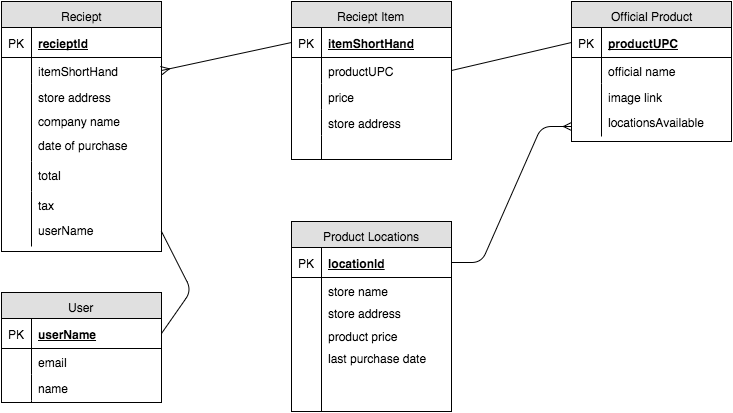

The diagram above was exported from draw.io. Its source (the exported page's mxGraphModel, read from the mxfile embedded in the PNG):
<mxGraphModel dx="923" dy="820" grid="1" gridSize="10" guides="1" tooltips="1" connect="1" arrows="1" fold="1" page="1" pageScale="1" pageWidth="850" pageHeight="1100" background="#ffffff" math="0" shadow="0">
  <root>
    <mxCell id="0" />
    <mxCell id="1" parent="0" />
    <mxCell id="28754a86145719f7-3" value="Reciept" style="swimlane;html=1;fontStyle=0;childLayout=stackLayout;horizontal=1;startSize=26;fillColor=#e0e0e0;horizontalStack=0;resizeParent=1;resizeLast=0;collapsible=1;marginBottom=0;swimlaneFillColor=#ffffff;align=center;" vertex="1" parent="1">
      <mxGeometry x="70" y="181" width="160" height="250" as="geometry" />
    </mxCell>
    <mxCell id="28754a86145719f7-4" value="recieptId" style="shape=partialRectangle;top=0;left=0;right=0;bottom=1;html=1;align=left;verticalAlign=middle;fillColor=none;spacingLeft=34;spacingRight=4;whiteSpace=wrap;overflow=hidden;rotatable=0;points=[[0,0.5],[1,0.5]];portConstraint=eastwest;dropTarget=0;fontStyle=5;" vertex="1" parent="28754a86145719f7-3">
      <mxGeometry y="26" width="160" height="30" as="geometry" />
    </mxCell>
    <mxCell id="28754a86145719f7-5" value="PK" style="shape=partialRectangle;top=0;left=0;bottom=0;html=1;fillColor=none;align=left;verticalAlign=middle;spacingLeft=4;spacingRight=4;whiteSpace=wrap;overflow=hidden;rotatable=0;points=[];portConstraint=eastwest;part=1;" vertex="1" connectable="0" parent="28754a86145719f7-4">
      <mxGeometry width="30" height="30" as="geometry" />
    </mxCell>
    <mxCell id="28754a86145719f7-6" value="itemShortHand" style="shape=partialRectangle;top=0;left=0;right=0;bottom=0;html=1;align=left;verticalAlign=top;fillColor=none;spacingLeft=34;spacingRight=4;whiteSpace=wrap;overflow=hidden;rotatable=0;points=[[0,0.5],[1,0.5]];portConstraint=eastwest;dropTarget=0;" vertex="1" parent="28754a86145719f7-3">
      <mxGeometry y="56" width="160" height="26" as="geometry" />
    </mxCell>
    <mxCell id="28754a86145719f7-7" value="" style="shape=partialRectangle;top=0;left=0;bottom=0;html=1;fillColor=none;align=left;verticalAlign=top;spacingLeft=4;spacingRight=4;whiteSpace=wrap;overflow=hidden;rotatable=0;points=[];portConstraint=eastwest;part=1;" vertex="1" connectable="0" parent="28754a86145719f7-6">
      <mxGeometry width="30" height="26" as="geometry" />
    </mxCell>
    <mxCell id="28754a86145719f7-12" value="" style="shape=partialRectangle;top=0;left=0;right=0;bottom=0;html=1;align=left;verticalAlign=top;fillColor=none;spacingLeft=34;spacingRight=4;whiteSpace=wrap;overflow=hidden;rotatable=0;points=[[0,0.5],[1,0.5]];portConstraint=eastwest;dropTarget=0;" vertex="1" parent="28754a86145719f7-3">
      <mxGeometry y="82" width="160" height="48" as="geometry" />
    </mxCell>
    <mxCell id="28754a86145719f7-13" value="" style="shape=partialRectangle;top=0;left=0;bottom=0;html=1;fillColor=none;align=left;verticalAlign=top;spacingLeft=4;spacingRight=4;whiteSpace=wrap;overflow=hidden;rotatable=0;points=[];portConstraint=eastwest;part=1;" vertex="1" connectable="0" parent="28754a86145719f7-12">
      <mxGeometry width="30" height="48" as="geometry" />
    </mxCell>
    <mxCell id="28754a86145719f7-31" value="date of purchase" style="shape=partialRectangle;top=0;left=0;right=0;bottom=0;html=1;align=left;verticalAlign=top;fillColor=none;spacingLeft=34;spacingRight=4;whiteSpace=wrap;overflow=hidden;rotatable=0;points=[[0,0.5],[1,0.5]];portConstraint=eastwest;dropTarget=0;" vertex="1" parent="28754a86145719f7-3">
      <mxGeometry y="130" width="160" height="30" as="geometry" />
    </mxCell>
    <mxCell id="28754a86145719f7-32" value="" style="shape=partialRectangle;top=0;left=0;bottom=0;html=1;fillColor=none;align=left;verticalAlign=top;spacingLeft=4;spacingRight=4;whiteSpace=wrap;overflow=hidden;rotatable=0;points=[];portConstraint=eastwest;part=1;" vertex="1" connectable="0" parent="28754a86145719f7-31">
      <mxGeometry width="30" height="30" as="geometry" />
    </mxCell>
    <mxCell id="5b284b987a4ac252-12" value="total" style="shape=partialRectangle;top=0;left=0;right=0;bottom=0;html=1;align=left;verticalAlign=top;fillColor=none;spacingLeft=34;spacingRight=4;whiteSpace=wrap;overflow=hidden;rotatable=0;points=[[0,0.5],[1,0.5]];portConstraint=eastwest;dropTarget=0;" vertex="1" parent="28754a86145719f7-3">
      <mxGeometry y="160" width="160" height="30" as="geometry" />
    </mxCell>
    <mxCell id="5b284b987a4ac252-13" value="" style="shape=partialRectangle;top=0;left=0;bottom=0;html=1;fillColor=none;align=left;verticalAlign=top;spacingLeft=4;spacingRight=4;whiteSpace=wrap;overflow=hidden;rotatable=0;points=[];portConstraint=eastwest;part=1;" vertex="1" connectable="0" parent="5b284b987a4ac252-12">
      <mxGeometry width="30" height="30" as="geometry" />
    </mxCell>
    <mxCell id="5b284b987a4ac252-10" value="tax" style="shape=partialRectangle;top=0;left=0;right=0;bottom=0;html=1;align=left;verticalAlign=top;fillColor=none;spacingLeft=34;spacingRight=4;whiteSpace=wrap;overflow=hidden;rotatable=0;points=[[0,0.5],[1,0.5]];portConstraint=eastwest;dropTarget=0;" vertex="1" parent="28754a86145719f7-3">
      <mxGeometry y="190" width="160" height="30" as="geometry" />
    </mxCell>
    <mxCell id="5b284b987a4ac252-11" value="" style="shape=partialRectangle;top=0;left=0;bottom=0;html=1;fillColor=none;align=left;verticalAlign=top;spacingLeft=4;spacingRight=4;whiteSpace=wrap;overflow=hidden;rotatable=0;points=[];portConstraint=eastwest;part=1;" vertex="1" connectable="0" parent="5b284b987a4ac252-10">
      <mxGeometry width="30" height="30" as="geometry" />
    </mxCell>
    <mxCell id="28754a86145719f7-18" value="Reciept Item" style="swimlane;html=1;fontStyle=0;childLayout=stackLayout;horizontal=1;startSize=26;fillColor=#e0e0e0;horizontalStack=0;resizeParent=1;resizeLast=0;collapsible=1;marginBottom=0;swimlaneFillColor=#ffffff;align=center;" vertex="1" parent="1">
      <mxGeometry x="360" y="181" width="160" height="158" as="geometry" />
    </mxCell>
    <mxCell id="28754a86145719f7-19" value="&lt;span&gt;itemShortHand&lt;/span&gt;" style="shape=partialRectangle;top=0;left=0;right=0;bottom=1;html=1;align=left;verticalAlign=middle;fillColor=none;spacingLeft=34;spacingRight=4;whiteSpace=wrap;overflow=hidden;rotatable=0;points=[[0,0.5],[1,0.5]];portConstraint=eastwest;dropTarget=0;fontStyle=5;" vertex="1" parent="28754a86145719f7-18">
      <mxGeometry y="26" width="160" height="30" as="geometry" />
    </mxCell>
    <mxCell id="28754a86145719f7-20" value="PK" style="shape=partialRectangle;top=0;left=0;bottom=0;html=1;fillColor=none;align=left;verticalAlign=middle;spacingLeft=4;spacingRight=4;whiteSpace=wrap;overflow=hidden;rotatable=0;points=[];portConstraint=eastwest;part=1;" vertex="1" connectable="0" parent="28754a86145719f7-19">
      <mxGeometry width="30" height="30" as="geometry" />
    </mxCell>
    <mxCell id="28754a86145719f7-33" value="productUPC" style="shape=partialRectangle;top=0;left=0;right=0;bottom=0;html=1;align=left;verticalAlign=top;fillColor=none;spacingLeft=34;spacingRight=4;whiteSpace=wrap;overflow=hidden;rotatable=0;points=[[0,0.5],[1,0.5]];portConstraint=eastwest;dropTarget=0;" vertex="1" parent="28754a86145719f7-18">
      <mxGeometry y="56" width="160" height="26" as="geometry" />
    </mxCell>
    <mxCell id="28754a86145719f7-34" value="" style="shape=partialRectangle;top=0;left=0;bottom=0;html=1;fillColor=none;align=left;verticalAlign=top;spacingLeft=4;spacingRight=4;whiteSpace=wrap;overflow=hidden;rotatable=0;points=[];portConstraint=eastwest;part=1;" vertex="1" connectable="0" parent="28754a86145719f7-33">
      <mxGeometry width="30" height="26" as="geometry" />
    </mxCell>
    <mxCell id="28754a86145719f7-35" value="price" style="shape=partialRectangle;top=0;left=0;right=0;bottom=0;html=1;align=left;verticalAlign=top;fillColor=none;spacingLeft=34;spacingRight=4;whiteSpace=wrap;overflow=hidden;rotatable=0;points=[[0,0.5],[1,0.5]];portConstraint=eastwest;dropTarget=0;" vertex="1" parent="28754a86145719f7-18">
      <mxGeometry y="82" width="160" height="26" as="geometry" />
    </mxCell>
    <mxCell id="28754a86145719f7-36" value="" style="shape=partialRectangle;top=0;left=0;bottom=0;html=1;fillColor=none;align=left;verticalAlign=top;spacingLeft=4;spacingRight=4;whiteSpace=wrap;overflow=hidden;rotatable=0;points=[];portConstraint=eastwest;part=1;" vertex="1" connectable="0" parent="28754a86145719f7-35">
      <mxGeometry width="30" height="26" as="geometry" />
    </mxCell>
    <mxCell id="28754a86145719f7-48" value="store address" style="shape=partialRectangle;top=0;left=0;right=0;bottom=0;html=1;align=left;verticalAlign=top;fillColor=none;spacingLeft=34;spacingRight=4;whiteSpace=wrap;overflow=hidden;rotatable=0;points=[[0,0.5],[1,0.5]];portConstraint=eastwest;dropTarget=0;" vertex="1" parent="28754a86145719f7-18">
      <mxGeometry y="108" width="160" height="26" as="geometry" />
    </mxCell>
    <mxCell id="28754a86145719f7-49" value="" style="shape=partialRectangle;top=0;left=0;bottom=0;html=1;fillColor=none;align=left;verticalAlign=top;spacingLeft=4;spacingRight=4;whiteSpace=wrap;overflow=hidden;rotatable=0;points=[];portConstraint=eastwest;part=1;" vertex="1" connectable="0" parent="28754a86145719f7-48">
      <mxGeometry width="30" height="26" as="geometry" />
    </mxCell>
    <mxCell id="28754a86145719f7-23" value="" style="shape=partialRectangle;top=0;left=0;right=0;bottom=0;html=1;align=left;verticalAlign=top;fillColor=none;spacingLeft=34;spacingRight=4;whiteSpace=wrap;overflow=hidden;rotatable=0;points=[[0,0.5],[1,0.5]];portConstraint=eastwest;dropTarget=0;" vertex="1" parent="28754a86145719f7-18">
      <mxGeometry y="134" width="160" height="24" as="geometry" />
    </mxCell>
    <mxCell id="28754a86145719f7-24" value="" style="shape=partialRectangle;top=0;left=0;bottom=0;html=1;fillColor=none;align=left;verticalAlign=top;spacingLeft=4;spacingRight=4;whiteSpace=wrap;overflow=hidden;rotatable=0;points=[];portConstraint=eastwest;part=1;" vertex="1" connectable="0" parent="28754a86145719f7-23">
      <mxGeometry width="30" height="24" as="geometry" />
    </mxCell>
    <mxCell id="28754a86145719f7-25" value="store address" style="shape=partialRectangle;top=0;left=0;right=0;bottom=0;html=1;align=left;verticalAlign=top;fillColor=none;spacingLeft=34;spacingRight=4;whiteSpace=wrap;overflow=hidden;rotatable=0;points=[[0,0.5],[1,0.5]];portConstraint=eastwest;dropTarget=0;" vertex="1" parent="1">
      <mxGeometry x="70" y="263" width="160" height="26" as="geometry" />
    </mxCell>
    <mxCell id="28754a86145719f7-26" value="" style="shape=partialRectangle;top=0;left=0;bottom=0;html=1;fillColor=none;align=left;verticalAlign=top;spacingLeft=4;spacingRight=4;whiteSpace=wrap;overflow=hidden;rotatable=0;points=[];portConstraint=eastwest;part=1;" vertex="1" connectable="0" parent="28754a86145719f7-25">
      <mxGeometry width="30" height="26" as="geometry" />
    </mxCell>
    <mxCell id="28754a86145719f7-29" value="company name" style="shape=partialRectangle;top=0;left=0;right=0;bottom=0;html=1;align=left;verticalAlign=top;fillColor=none;spacingLeft=34;spacingRight=4;whiteSpace=wrap;overflow=hidden;rotatable=0;points=[[0,0.5],[1,0.5]];portConstraint=eastwest;dropTarget=0;" vertex="1" parent="1">
      <mxGeometry x="70" y="287" width="160" height="26" as="geometry" />
    </mxCell>
    <mxCell id="28754a86145719f7-30" value="" style="shape=partialRectangle;top=0;left=0;bottom=0;html=1;fillColor=none;align=left;verticalAlign=top;spacingLeft=4;spacingRight=4;whiteSpace=wrap;overflow=hidden;rotatable=0;points=[];portConstraint=eastwest;part=1;" vertex="1" connectable="0" parent="28754a86145719f7-29">
      <mxGeometry width="30" height="26" as="geometry" />
    </mxCell>
    <mxCell id="28754a86145719f7-37" value="Official Product" style="swimlane;html=1;fontStyle=0;childLayout=stackLayout;horizontal=1;startSize=26;fillColor=#e0e0e0;horizontalStack=0;resizeParent=1;resizeLast=0;collapsible=1;marginBottom=0;swimlaneFillColor=#ffffff;align=center;" vertex="1" parent="1">
      <mxGeometry x="640" y="181" width="160" height="140" as="geometry" />
    </mxCell>
    <mxCell id="28754a86145719f7-38" value="productUPC" style="shape=partialRectangle;top=0;left=0;right=0;bottom=1;html=1;align=left;verticalAlign=middle;fillColor=none;spacingLeft=34;spacingRight=4;whiteSpace=wrap;overflow=hidden;rotatable=0;points=[[0,0.5],[1,0.5]];portConstraint=eastwest;dropTarget=0;fontStyle=5;" vertex="1" parent="28754a86145719f7-37">
      <mxGeometry y="26" width="160" height="30" as="geometry" />
    </mxCell>
    <mxCell id="28754a86145719f7-39" value="PK" style="shape=partialRectangle;top=0;left=0;bottom=0;html=1;fillColor=none;align=left;verticalAlign=middle;spacingLeft=4;spacingRight=4;whiteSpace=wrap;overflow=hidden;rotatable=0;points=[];portConstraint=eastwest;part=1;" vertex="1" connectable="0" parent="28754a86145719f7-38">
      <mxGeometry width="30" height="30" as="geometry" />
    </mxCell>
    <mxCell id="28754a86145719f7-40" value="official name" style="shape=partialRectangle;top=0;left=0;right=0;bottom=0;html=1;align=left;verticalAlign=top;fillColor=none;spacingLeft=34;spacingRight=4;whiteSpace=wrap;overflow=hidden;rotatable=0;points=[[0,0.5],[1,0.5]];portConstraint=eastwest;dropTarget=0;" vertex="1" parent="28754a86145719f7-37">
      <mxGeometry y="56" width="160" height="26" as="geometry" />
    </mxCell>
    <mxCell id="28754a86145719f7-41" value="" style="shape=partialRectangle;top=0;left=0;bottom=0;html=1;fillColor=none;align=left;verticalAlign=top;spacingLeft=4;spacingRight=4;whiteSpace=wrap;overflow=hidden;rotatable=0;points=[];portConstraint=eastwest;part=1;" vertex="1" connectable="0" parent="28754a86145719f7-40">
      <mxGeometry width="30" height="26" as="geometry" />
    </mxCell>
    <mxCell id="28754a86145719f7-44" value="image link" style="shape=partialRectangle;top=0;left=0;right=0;bottom=0;html=1;align=left;verticalAlign=top;fillColor=none;spacingLeft=34;spacingRight=4;whiteSpace=wrap;overflow=hidden;rotatable=0;points=[[0,0.5],[1,0.5]];portConstraint=eastwest;dropTarget=0;" vertex="1" parent="28754a86145719f7-37">
      <mxGeometry y="82" width="160" height="28" as="geometry" />
    </mxCell>
    <mxCell id="28754a86145719f7-45" value="" style="shape=partialRectangle;top=0;left=0;bottom=0;html=1;fillColor=none;align=left;verticalAlign=top;spacingLeft=4;spacingRight=4;whiteSpace=wrap;overflow=hidden;rotatable=0;points=[];portConstraint=eastwest;part=1;" vertex="1" connectable="0" parent="28754a86145719f7-44">
      <mxGeometry width="30" height="28.000000000000004" as="geometry" />
    </mxCell>
    <mxCell id="5b284b987a4ac252-1" style="edgeStyle=none;rounded=0;html=1;exitX=0.5;exitY=1;entryX=0.5;entryY=1;startArrow=none;startFill=0;endArrow=ERoneToMany;endFill=0;jettySize=auto;orthogonalLoop=1;strokeColor=#000000;" edge="1" parent="1" source="28754a86145719f7-3" target="28754a86145719f7-3">
      <mxGeometry relative="1" as="geometry" />
    </mxCell>
    <mxCell id="5b284b987a4ac252-14" value="" style="html=1;endArrow=ERmany;strokeColor=#000000;exitX=0;exitY=0.5;entryX=1;entryY=0.5;" edge="1" parent="1" source="28754a86145719f7-19" target="28754a86145719f7-6">
      <mxGeometry width="100" height="100" relative="1" as="geometry">
        <mxPoint x="280" y="100" as="sourcePoint" />
        <mxPoint x="260" y="170" as="targetPoint" />
      </mxGeometry>
    </mxCell>
    <mxCell id="5b284b987a4ac252-33" value="" style="html=1;endArrow=none;endFill=0;strokeColor=#000000;entryX=0;entryY=0.5;exitX=1;exitY=0.5;" edge="1" parent="1" source="28754a86145719f7-33" target="28754a86145719f7-38">
      <mxGeometry width="100" height="100" relative="1" as="geometry">
        <mxPoint x="555" y="550" as="sourcePoint" />
        <mxPoint x="655" y="450" as="targetPoint" />
      </mxGeometry>
    </mxCell>
    <mxCell id="5b284b987a4ac252-48" value="Product Locations" style="swimlane;html=1;fontStyle=0;childLayout=stackLayout;horizontal=1;startSize=26;fillColor=#e0e0e0;horizontalStack=0;resizeParent=1;resizeLast=0;collapsible=1;marginBottom=0;swimlaneFillColor=#ffffff;align=center;" vertex="1" parent="1">
      <mxGeometry x="360" y="401" width="160" height="190" as="geometry" />
    </mxCell>
    <mxCell id="5b284b987a4ac252-49" value="&lt;span&gt;locationId&lt;/span&gt;" style="shape=partialRectangle;top=0;left=0;right=0;bottom=1;html=1;align=left;verticalAlign=middle;fillColor=none;spacingLeft=34;spacingRight=4;whiteSpace=wrap;overflow=hidden;rotatable=0;points=[[0,0.5],[1,0.5]];portConstraint=eastwest;dropTarget=0;fontStyle=5;" vertex="1" parent="5b284b987a4ac252-48">
      <mxGeometry y="26" width="160" height="30" as="geometry" />
    </mxCell>
    <mxCell id="5b284b987a4ac252-50" value="PK" style="shape=partialRectangle;top=0;left=0;bottom=0;html=1;fillColor=none;align=left;verticalAlign=middle;spacingLeft=4;spacingRight=4;whiteSpace=wrap;overflow=hidden;rotatable=0;points=[];portConstraint=eastwest;part=1;" vertex="1" connectable="0" parent="5b284b987a4ac252-49">
      <mxGeometry width="30" height="30" as="geometry" />
    </mxCell>
    <mxCell id="5b284b987a4ac252-51" value="store name" style="shape=partialRectangle;top=0;left=0;right=0;bottom=0;html=1;align=left;verticalAlign=top;fillColor=none;spacingLeft=34;spacingRight=4;whiteSpace=wrap;overflow=hidden;rotatable=0;points=[[0,0.5],[1,0.5]];portConstraint=eastwest;dropTarget=0;" vertex="1" parent="5b284b987a4ac252-48">
      <mxGeometry y="56" width="160" height="26" as="geometry" />
    </mxCell>
    <mxCell id="5b284b987a4ac252-52" value="" style="shape=partialRectangle;top=0;left=0;bottom=0;html=1;fillColor=none;align=left;verticalAlign=top;spacingLeft=4;spacingRight=4;whiteSpace=wrap;overflow=hidden;rotatable=0;points=[];portConstraint=eastwest;part=1;" vertex="1" connectable="0" parent="5b284b987a4ac252-51">
      <mxGeometry width="30" height="26" as="geometry" />
    </mxCell>
    <mxCell id="5b284b987a4ac252-53" value="" style="shape=partialRectangle;top=0;left=0;right=0;bottom=0;html=1;align=left;verticalAlign=top;fillColor=none;spacingLeft=34;spacingRight=4;whiteSpace=wrap;overflow=hidden;rotatable=0;points=[[0,0.5],[1,0.5]];portConstraint=eastwest;dropTarget=0;" vertex="1" parent="5b284b987a4ac252-48">
      <mxGeometry y="82" width="160" height="108" as="geometry" />
    </mxCell>
    <mxCell id="5b284b987a4ac252-54" value="" style="shape=partialRectangle;top=0;left=0;bottom=0;html=1;fillColor=none;align=left;verticalAlign=top;spacingLeft=4;spacingRight=4;whiteSpace=wrap;overflow=hidden;rotatable=0;points=[];portConstraint=eastwest;part=1;" vertex="1" connectable="0" parent="5b284b987a4ac252-53">
      <mxGeometry width="30" height="108" as="geometry" />
    </mxCell>
    <mxCell id="5b284b987a4ac252-57" value="store address" style="shape=partialRectangle;top=0;left=0;right=0;bottom=0;html=1;align=left;verticalAlign=top;fillColor=none;spacingLeft=34;spacingRight=4;whiteSpace=wrap;overflow=hidden;rotatable=0;points=[[0,0.5],[1,0.5]];portConstraint=eastwest;dropTarget=0;" vertex="1" parent="1">
      <mxGeometry x="360" y="479" width="160" height="26" as="geometry" />
    </mxCell>
    <mxCell id="5b284b987a4ac252-58" value="" style="shape=partialRectangle;top=0;left=0;bottom=0;html=1;fillColor=none;align=left;verticalAlign=top;spacingLeft=4;spacingRight=4;whiteSpace=wrap;overflow=hidden;rotatable=0;points=[];portConstraint=eastwest;part=1;" vertex="1" connectable="0" parent="5b284b987a4ac252-57">
      <mxGeometry width="30" height="26" as="geometry" />
    </mxCell>
    <mxCell id="5b284b987a4ac252-62" value="product price" style="shape=partialRectangle;top=0;left=0;right=0;bottom=0;html=1;align=left;verticalAlign=top;fillColor=none;spacingLeft=34;spacingRight=4;whiteSpace=wrap;overflow=hidden;rotatable=0;points=[[0,0.5],[1,0.5]];portConstraint=eastwest;dropTarget=0;" vertex="1" parent="1">
      <mxGeometry x="360" y="502" width="160" height="26" as="geometry" />
    </mxCell>
    <mxCell id="5b284b987a4ac252-63" value="" style="shape=partialRectangle;top=0;left=0;bottom=0;html=1;fillColor=none;align=left;verticalAlign=top;spacingLeft=4;spacingRight=4;whiteSpace=wrap;overflow=hidden;rotatable=0;points=[];portConstraint=eastwest;part=1;" vertex="1" connectable="0" parent="5b284b987a4ac252-62">
      <mxGeometry width="30" height="26" as="geometry" />
    </mxCell>
    <mxCell id="5b284b987a4ac252-66" value="last purchase date" style="shape=partialRectangle;top=0;left=0;right=0;bottom=0;html=1;align=left;verticalAlign=top;fillColor=none;spacingLeft=34;spacingRight=4;whiteSpace=wrap;overflow=hidden;rotatable=0;points=[[0,0.5],[1,0.5]];portConstraint=eastwest;dropTarget=0;" vertex="1" parent="1">
      <mxGeometry x="360" y="524" width="160" height="26" as="geometry" />
    </mxCell>
    <mxCell id="5b284b987a4ac252-67" value="" style="shape=partialRectangle;top=0;left=0;bottom=0;html=1;fillColor=none;align=left;verticalAlign=top;spacingLeft=4;spacingRight=4;whiteSpace=wrap;overflow=hidden;rotatable=0;points=[];portConstraint=eastwest;part=1;" vertex="1" connectable="0" parent="5b284b987a4ac252-66">
      <mxGeometry width="30" height="26" as="geometry" />
    </mxCell>
    <mxCell id="5b284b987a4ac252-69" value="locationsAvailable" style="shape=partialRectangle;top=0;left=0;right=0;bottom=0;html=1;align=left;verticalAlign=top;fillColor=none;spacingLeft=34;spacingRight=4;whiteSpace=wrap;overflow=hidden;rotatable=0;points=[[0,0.5],[1,0.5]];portConstraint=eastwest;dropTarget=0;" vertex="1" parent="1">
      <mxGeometry x="640" y="288" width="160" height="28" as="geometry" />
    </mxCell>
    <mxCell id="5b284b987a4ac252-70" value="" style="shape=partialRectangle;top=0;left=0;bottom=0;html=1;fillColor=none;align=left;verticalAlign=top;spacingLeft=4;spacingRight=4;whiteSpace=wrap;overflow=hidden;rotatable=0;points=[];portConstraint=eastwest;part=1;" vertex="1" connectable="0" parent="5b284b987a4ac252-69">
      <mxGeometry width="30" height="28.000000000000004" as="geometry" />
    </mxCell>
    <mxCell id="5b284b987a4ac252-72" value="" style="edgeStyle=entityRelationEdgeStyle;html=1;endArrow=ERmany;strokeColor=#000000;exitX=1;exitY=0.5;" edge="1" parent="1" source="5b284b987a4ac252-49">
      <mxGeometry width="100" height="100" relative="1" as="geometry">
        <mxPoint x="550" y="442" as="sourcePoint" />
        <mxPoint x="640" y="306" as="targetPoint" />
      </mxGeometry>
    </mxCell>
    <mxCell id="5b284b987a4ac252-73" value="User" style="swimlane;html=1;fontStyle=0;childLayout=stackLayout;horizontal=1;startSize=26;fillColor=#e0e0e0;horizontalStack=0;resizeParent=1;resizeLast=0;collapsible=1;marginBottom=0;swimlaneFillColor=#ffffff;align=center;" vertex="1" parent="1">
      <mxGeometry x="70" y="472" width="160" height="110" as="geometry" />
    </mxCell>
    <mxCell id="5b284b987a4ac252-74" value="&lt;span&gt;userName&lt;/span&gt;" style="shape=partialRectangle;top=0;left=0;right=0;bottom=1;html=1;align=left;verticalAlign=middle;fillColor=none;spacingLeft=34;spacingRight=4;whiteSpace=wrap;overflow=hidden;rotatable=0;points=[[0,0.5],[1,0.5]];portConstraint=eastwest;dropTarget=0;fontStyle=5;" vertex="1" parent="5b284b987a4ac252-73">
      <mxGeometry y="26" width="160" height="30" as="geometry" />
    </mxCell>
    <mxCell id="5b284b987a4ac252-75" value="PK" style="shape=partialRectangle;top=0;left=0;bottom=0;html=1;fillColor=none;align=left;verticalAlign=middle;spacingLeft=4;spacingRight=4;whiteSpace=wrap;overflow=hidden;rotatable=0;points=[];portConstraint=eastwest;part=1;" vertex="1" connectable="0" parent="5b284b987a4ac252-74">
      <mxGeometry width="30" height="30" as="geometry" />
    </mxCell>
    <mxCell id="5b284b987a4ac252-76" value="email" style="shape=partialRectangle;top=0;left=0;right=0;bottom=0;html=1;align=left;verticalAlign=top;fillColor=none;spacingLeft=34;spacingRight=4;whiteSpace=wrap;overflow=hidden;rotatable=0;points=[[0,0.5],[1,0.5]];portConstraint=eastwest;dropTarget=0;" vertex="1" parent="5b284b987a4ac252-73">
      <mxGeometry y="56" width="160" height="26" as="geometry" />
    </mxCell>
    <mxCell id="5b284b987a4ac252-77" value="" style="shape=partialRectangle;top=0;left=0;bottom=0;html=1;fillColor=none;align=left;verticalAlign=top;spacingLeft=4;spacingRight=4;whiteSpace=wrap;overflow=hidden;rotatable=0;points=[];portConstraint=eastwest;part=1;" vertex="1" connectable="0" parent="5b284b987a4ac252-76">
      <mxGeometry width="30" height="26" as="geometry" />
    </mxCell>
    <mxCell id="5b284b987a4ac252-78" value="name" style="shape=partialRectangle;top=0;left=0;right=0;bottom=0;html=1;align=left;verticalAlign=top;fillColor=none;spacingLeft=34;spacingRight=4;whiteSpace=wrap;overflow=hidden;rotatable=0;points=[[0,0.5],[1,0.5]];portConstraint=eastwest;dropTarget=0;" vertex="1" parent="5b284b987a4ac252-73">
      <mxGeometry y="82" width="160" height="26" as="geometry" />
    </mxCell>
    <mxCell id="5b284b987a4ac252-79" value="" style="shape=partialRectangle;top=0;left=0;bottom=0;html=1;fillColor=none;align=left;verticalAlign=top;spacingLeft=4;spacingRight=4;whiteSpace=wrap;overflow=hidden;rotatable=0;points=[];portConstraint=eastwest;part=1;" vertex="1" connectable="0" parent="5b284b987a4ac252-78">
      <mxGeometry width="30" height="26" as="geometry" />
    </mxCell>
    <mxCell id="5b284b987a4ac252-82" value="" style="shape=partialRectangle;top=0;left=0;right=0;bottom=0;html=1;align=left;verticalAlign=top;fillColor=none;spacingLeft=34;spacingRight=4;whiteSpace=wrap;overflow=hidden;rotatable=0;points=[[0,0.5],[1,0.5]];portConstraint=eastwest;dropTarget=0;" vertex="1" parent="5b284b987a4ac252-73">
      <mxGeometry y="108" width="160" height="2" as="geometry" />
    </mxCell>
    <mxCell id="5b284b987a4ac252-83" value="" style="shape=partialRectangle;top=0;left=0;bottom=0;html=1;fillColor=none;align=left;verticalAlign=top;spacingLeft=4;spacingRight=4;whiteSpace=wrap;overflow=hidden;rotatable=0;points=[];portConstraint=eastwest;part=1;" vertex="1" connectable="0" parent="5b284b987a4ac252-82">
      <mxGeometry width="30" height="2" as="geometry" />
    </mxCell>
    <mxCell id="5b284b987a4ac252-84" style="edgeStyle=none;rounded=0;html=1;exitX=0.5;exitY=1;entryX=0.5;entryY=1;startArrow=none;startFill=0;endArrow=none;endFill=0;jettySize=auto;orthogonalLoop=1;strokeColor=#000000;" edge="1" parent="1" source="5b284b987a4ac252-73" target="5b284b987a4ac252-73">
      <mxGeometry relative="1" as="geometry" />
    </mxCell>
    <mxCell id="5b284b987a4ac252-85" style="edgeStyle=none;rounded=0;html=1;exitX=0.5;exitY=1;entryX=0.5;entryY=1;startArrow=none;startFill=0;endArrow=none;endFill=0;jettySize=auto;orthogonalLoop=1;strokeColor=#000000;" edge="1" parent="1" source="5b284b987a4ac252-73" target="5b284b987a4ac252-73">
      <mxGeometry relative="1" as="geometry" />
    </mxCell>
    <mxCell id="5b284b987a4ac252-86" style="edgeStyle=none;rounded=0;html=1;exitX=0.5;exitY=1;entryX=0.5;entryY=1;startArrow=none;startFill=0;endArrow=none;endFill=0;jettySize=auto;orthogonalLoop=1;strokeColor=#000000;" edge="1" parent="1" source="5b284b987a4ac252-73" target="5b284b987a4ac252-73">
      <mxGeometry relative="1" as="geometry" />
    </mxCell>
    <mxCell id="5b284b987a4ac252-89" value="userName" style="shape=partialRectangle;top=0;left=0;right=0;bottom=0;html=1;align=left;verticalAlign=top;fillColor=none;spacingLeft=34;spacingRight=4;whiteSpace=wrap;overflow=hidden;rotatable=0;points=[[0,0.5],[1,0.5]];portConstraint=eastwest;dropTarget=0;" vertex="1" parent="1">
      <mxGeometry x="70" y="396" width="160" height="30" as="geometry" />
    </mxCell>
    <mxCell id="5b284b987a4ac252-90" value="" style="shape=partialRectangle;top=0;left=0;bottom=0;html=1;fillColor=none;align=left;verticalAlign=top;spacingLeft=4;spacingRight=4;whiteSpace=wrap;overflow=hidden;rotatable=0;points=[];portConstraint=eastwest;part=1;" vertex="1" connectable="0" parent="5b284b987a4ac252-89">
      <mxGeometry width="30" height="30" as="geometry" />
    </mxCell>
    <mxCell id="5b284b987a4ac252-91" value="" style="html=1;endArrow=none;strokeColor=#000000;endFill=0;entryX=1;entryY=0.5;exitX=1;exitY=0.5;" edge="1" parent="1" source="5b284b987a4ac252-74" target="5b284b987a4ac252-89">
      <mxGeometry width="100" height="100" relative="1" as="geometry">
        <mxPoint x="295" y="700" as="sourcePoint" />
        <mxPoint x="395" y="600" as="targetPoint" />
        <Array as="points">
          <mxPoint x="260" y="470" />
        </Array>
      </mxGeometry>
    </mxCell>
  </root>
</mxGraphModel>